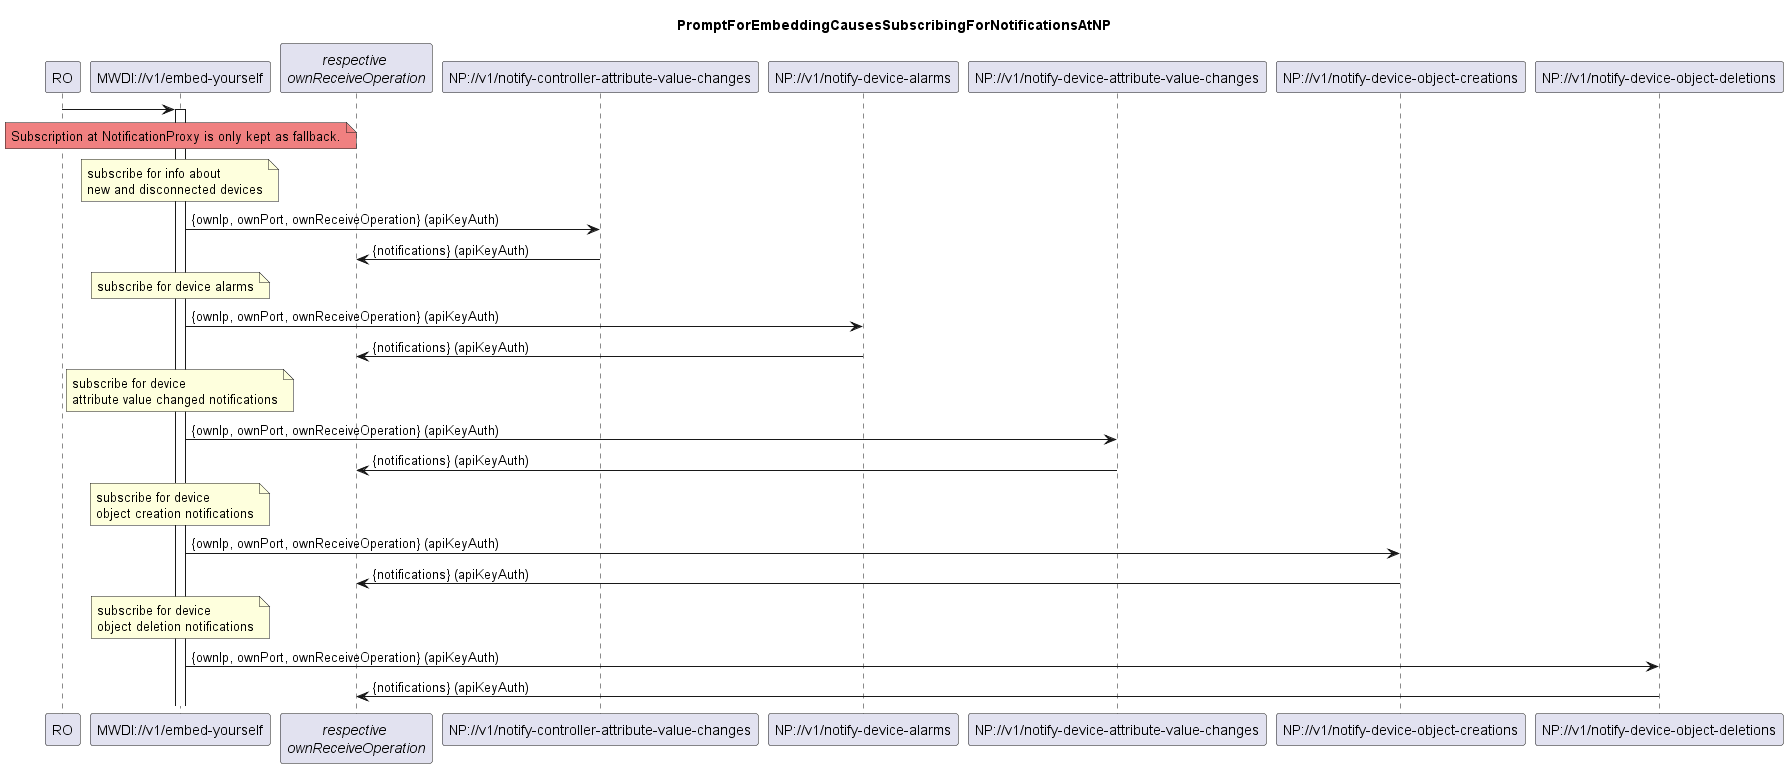

The diagram above was rendered by PlantUML. Its source (embedded in the PNG):
@startuml 01y_MwdiSubscribesAtNp
skinparam responseMessageBelowArrow true

title PromptForEmbeddingCausesSubscribingForNotificationsAtNP

participant "RO" as ro
participant "MWDI://v1/embed-yourself" as mwdi
participant "<i>respective</i> \n<i>ownReceiveOperation</i>" as receivers
participant "NP://v1/notify-controller-attribute-value-changes" as npnew
participant "NP://v1/notify-device-alarms" as npalarm
participant "NP://v1/notify-device-attribute-value-changes" as npattributechange
participant "NP://v1/notify-device-object-creations" as npobjcreate
participant "NP://v1/notify-device-object-deletions" as npobjdelete

ro -> mwdi
activate mwdi

note over mwdi #LightCoral
  Subscription at NotificationProxy is only kept as fallback.
end note

note over mwdi
subscribe for info about 
new and disconnected devices
end note
mwdi -> npnew: {ownIp, ownPort, ownReceiveOperation} (apiKeyAuth)
npnew -> receivers: {notifications} (apiKeyAuth)

note over mwdi
subscribe for device alarms
end note
mwdi -> npalarm: {ownIp, ownPort, ownReceiveOperation} (apiKeyAuth)
npalarm -> receivers: {notifications} (apiKeyAuth)

note over mwdi
subscribe for device 
attribute value changed notifications
end note
mwdi -> npattributechange: {ownIp, ownPort, ownReceiveOperation} (apiKeyAuth)
npattributechange -> receivers: {notifications} (apiKeyAuth)

note over mwdi
subscribe for device 
object creation notifications
end note
mwdi -> npobjcreate: {ownIp, ownPort, ownReceiveOperation} (apiKeyAuth)
npobjcreate -> receivers: {notifications} (apiKeyAuth)

note over mwdi
subscribe for device 
object deletion notifications
end note
mwdi -> npobjdelete: {ownIp, ownPort, ownReceiveOperation} (apiKeyAuth)
npobjdelete -> receivers: {notifications} (apiKeyAuth)

@enduml